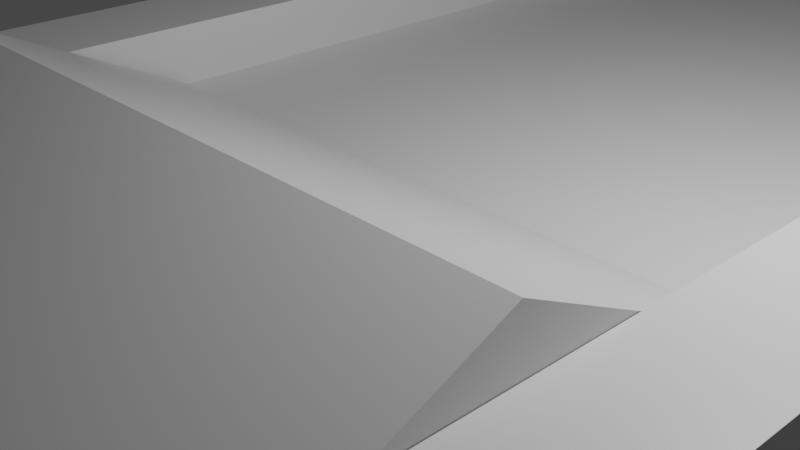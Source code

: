 # Source: Lvl1.blend  (saved by Blender 2.81.16; exported with 4.5.12 LTS)
import bpy
from mathutils import Matrix  # noqa: F401  (used for matrix-valued properties, if any)

bpy.ops.wm.read_factory_settings(use_empty=True)
scene = bpy.context.scene
scene.name = 'Scene'

# ---- collections
col_collection = bpy.data.collections.new('Collection'); scene.collection.children.link(col_collection)

# ---- materials (node trees are filled in below, after node groups)
mat_material_001 = bpy.data.materials.new('Material.001')
mat_material_001.alpha_threshold = 0.0
mat_material_001.use_transparent_shadow = False
mat_material_001.line_color = (0.0, 0.0, 0.0, 1.0)
mat_material = bpy.data.materials.new('Material')
mat_material.alpha_threshold = 0.0
mat_material.use_transparent_shadow = False
mat_material.line_color = (0.0, 0.0, 0.0, 1.0)

# ---- material node trees
mat_material_001.use_nodes = True; mat_material_001.node_tree.nodes.clear()
_N = mat_material_001.node_tree.nodes; _L = mat_material_001.node_tree.links
n0 = _N.new('ShaderNodeOutputMaterial'); n0.name = 'Material Output'; n0.location = (300, 300)
n1 = _N.new('ShaderNodeBsdfPrincipled'); n1.name = 'Principled BSDF'; n1.location = (10, 300)
n1.distribution = 'GGX'
n1.subsurface_method = 'BURLEY'
n1.inputs[2].default_value = 0.4
n1.inputs[3].default_value = 1.45
n1.inputs[27].default_value = (0.0, 0.0, 0.0, 1.0)
n1.inputs[28].default_value = 1.0
_L.new(n1.outputs[0], n0.inputs[0])
n0.is_active_output = True
mat_material.use_nodes = True; mat_material.node_tree.nodes.clear()
_N = mat_material.node_tree.nodes; _L = mat_material.node_tree.links
n0 = _N.new('ShaderNodeOutputMaterial'); n0.name = 'Material Output'; n0.location = (300, 300)
n1 = _N.new('ShaderNodeBsdfPrincipled'); n1.name = 'Principled BSDF'; n1.location = (10, 300)
n1.distribution = 'GGX'
n1.subsurface_method = 'BURLEY'
n1.inputs[2].default_value = 0.4
n1.inputs[3].default_value = 1.45
n1.inputs[27].default_value = (0.0, 0.0, 0.0, 1.0)
n1.inputs[28].default_value = 1.0
_L.new(n1.outputs[0], n0.inputs[0])
n0.is_active_output = True

# ---- world
world_world = bpy.data.worlds.new('World'); scene.world = world_world
world_world.use_nodes = True; world_world.node_tree.nodes.clear()
_N = world_world.node_tree.nodes; _L = world_world.node_tree.links
n0 = _N.new('ShaderNodeOutputWorld'); n0.name = 'World Output'; n0.location = (300, 300)
n1 = _N.new('ShaderNodeBackground'); n1.name = 'Background'; n1.location = (10, 300)
n1.inputs[0].default_value = (0.05088, 0.05088, 0.05088, 1.0)
_L.new(n1.outputs[0], n0.inputs[0])
n0.is_active_output = True
world_world.color = (0.05088, 0.05088, 0.05088)
world_world.use_sun_shadow = False
world_world.sun_shadow_jitter_overblur = 0.0

# ---- cameras
cam_camera = bpy.data.cameras.new('Camera')
cam_camera.clip_end = 100.0
cam_camera.ortho_scale = 7.314

# ---- lights
light_light = bpy.data.lights.new('Light', 'POINT')
light_light.transmission_factor = 0.0
light_light.energy = 1000.0
light_light.shadow_soft_size = 0.1
light_light.shadow_maximum_resolution = 0.006
light_light.use_absolute_resolution = True

# ---- meshes
me_cube_001 = bpy.data.meshes.new('Cube.001')
me_cube_001.from_pydata([(-4.783, -0.7228, 4.524), (-4.783, 0.2187, 3.544), (-4.783, -1.703, 3.583), (-3.424, -0.7228, 4.524), (-3.424, 0.2187, 3.544), (-3.424, -1.703, 3.583), (-3.424, -1.7, 3.58), (-4.783, 0.215, 3.541), (-4.783, -1.701, 3.58), (-3.208, 7.562, 3.601), (-3.208, 7.562, 3.002), (-3.208, -7.303, 3.601), (-3.208, -7.303, 3.002), (-5.027, 7.562, 3.601), (-5.027, 7.562, 3.002), (-5.027, -7.303, 3.601), (-5.027, -7.303, 3.002), (-4.111, 7.562, 3.002), (-4.111, -7.303, 3.601), (-4.111, -7.303, 3.002), (-4.111, 7.562, 3.601), (-3.652, -7.303, 3.002), (-3.652, 7.562, 3.601), (-3.652, 7.562, 3.002), (-3.652, -7.303, 3.601), (-3.423, -7.303, 3.002), (-3.423, 7.562, 3.601), (-3.423, 7.562, 3.002), (-3.423, -7.303, 3.601), (-4.569, 7.562, 3.002), (-4.569, -7.303, 3.601), (-4.569, -7.303, 3.002), (-4.569, 7.562, 3.601), (-4.798, 7.562, 3.002), (-4.798, -7.303, 3.601), (-4.798, -7.303, 3.002), (-4.798, 7.562, 3.601), (-3.194, 7.562, 4.12), (-3.194, -7.303, 4.12), (-3.423, 7.562, 4.12), (-3.423, -7.303, 4.12), (-4.798, -7.303, 4.104), (-5.027, -7.303, 4.104), (-5.027, 7.562, 4.104), (-4.798, 7.562, 4.104), (-3.195, 7.562, 4.121), (-3.195, -7.303, 4.121)], [], [(0, 1, 7, 8, 2), (5, 6, 4, 3), (3, 4, 1, 0), (2, 5, 3, 0), (15, 34, 41, 42), (35, 34, 15, 16), (16, 15, 13, 14), (27, 10, 12, 25), (10, 9, 11, 12), (27, 26, 9, 10), (29, 32, 20, 17), (29, 17, 19, 31), (21, 24, 18, 19), (30, 18, 24, 28, 26, 22, 20, 32, 36, 34), (25, 28, 24, 21), (17, 20, 22, 23), (17, 23, 21, 19), (12, 11, 28, 25), (26, 28, 40, 39), (23, 22, 26, 27), (23, 27, 25, 21), (33, 29, 31, 35), (33, 36, 32, 29), (19, 18, 30, 31), (14, 13, 36, 33), (14, 33, 35, 16), (31, 30, 34, 35), (37, 39, 40, 38), (28, 11, 38, 40), (11, 9, 37, 38), (9, 26, 39, 37), (44, 43, 42, 41), (13, 15, 42, 43), (34, 36, 44, 41), (36, 13, 43, 44), (38, 37, 45, 46)])
me_cube_001.polygons.foreach_set('material_index', [0, 0, 0, 0, 1, 1, 1, 1, 1, 1, 1, 1, 1, 1, 1, 1, 1, 1, 1, 1, 1, 1, 1, 1, 1, 1, 1, 1, 1, 1, 1, 1, 1, 1, 1, 1])
_uv = me_cube_001.uv_layers.new(name='UVMap')
_uv.uv.foreach_set('vector', [0.375, 0.0, 0.625, 0.0, 0.625, 0.0009404, 0.3756, 0.25, 0.375, 0.25, 0.375, 0.5, 0.3758, 0.5, 0.625, 0.75, 0.375, 0.75, 0.375, 0.75, 0.625, 0.75, 0.625, 1.0, 0.375, 1.0, 0.125, 0.5, 0.375, 0.5, 0.375, 0.75, 0.125, 0.75, 0.625, 1.0, 0.625, 0.9688, 0.625, 0.9688, 0.625, 1.0, 0.375, 0.9688, 0.625, 0.9688, 0.625, 1.0, 0.375, 1.0, 0.375, 0.0, 0.625, 0.0, 0.625, 0.25, 0.375, 0.25, 0.3438, 0.5, 0.375, 0.5, 0.375, 0.75, 0.3438, 0.75, 0.375, 0.5, 0.625, 0.5, 0.625, 0.75, 0.375, 0.75, 0.375, 0.4688, 0.625, 0.4688, 0.625, 0.5, 0.375, 0.5, 0.375, 0.3125, 0.625, 0.3125, 0.625, 0.375, 0.375, 0.375, 0.1875, 0.5, 0.25, 0.5, 0.25, 0.75, 0.1875, 0.75, 0.375, 0.8125, 0.625, 0.8125, 0.625, 0.875, 0.375, 0.875, 0.8125, 0.75, 0.75, 0.75, 0.6875, 0.75, 0.6562, 0.75, 0.6562, 0.5, 0.6875, 0.5, 0.75, 0.5, 0.8125, 0.5, 0.8438, 0.5, 0.8438, 0.75, 0.375, 0.7812, 0.625, 0.7812, 0.625, 0.8125, 0.375, 0.8125, 0.375, 0.375, 0.625, 0.375, 0.625, 0.4375, 0.375, 0.4375, 0.25, 0.5, 0.3125, 0.5, 0.3125, 0.75, 0.25, 0.75, 0.375, 0.75, 0.625, 0.75, 0.625, 0.7812, 0.375, 0.7812, 0.6562, 0.5, 0.6562, 0.75, 0.6562, 0.75, 0.6562, 0.5, 0.375, 0.4375, 0.625, 0.4375, 0.625, 0.4688, 0.375, 0.4688, 0.3125, 0.5, 0.3438, 0.5, 0.3438, 0.75, 0.3125, 0.75, 0.1562, 0.5, 0.1875, 0.5, 0.1875, 0.75, 0.1562, 0.75, 0.375, 0.2812, 0.625, 0.2812, 0.625, 0.3125, 0.375, 0.3125, 0.375, 0.875, 0.625, 0.875, 0.625, 0.9375, 0.375, 0.9375, 0.375, 0.25, 0.625, 0.25, 0.625, 0.2812, 0.375, 0.2812, 0.125, 0.5, 0.1562, 0.5, 0.1562, 0.75, 0.125, 0.75, 0.375, 0.9375, 0.625, 0.9375, 0.625, 0.9688, 0.375, 0.9688, 0.625, 0.5, 0.6562, 0.5, 0.6562, 0.75, 0.625, 0.75, 0.625, 0.7812, 0.625, 0.75, 0.625, 0.75, 0.625, 0.7812, 0.625, 0.75, 0.625, 0.5, 0.625, 0.5, 0.625, 0.75, 0.625, 0.5, 0.625, 0.4688, 0.625, 0.4688, 0.625, 0.5, 0.8438, 0.5, 0.875, 0.5, 0.875, 0.75, 0.8438, 0.75, 0.625, 0.25, 0.625, 0.0, 0.625, 0.0, 0.625, 0.25, 0.8438, 0.75, 0.8438, 0.5, 0.8438, 0.5, 0.8438, 0.75, 0.625, 0.2812, 0.625, 0.25, 0.625, 0.25, 0.625, 0.2812, 0.625, 0.75, 0.625, 0.5, 0.625, 0.5, 0.625, 0.75])
me_cube_001.materials.append(mat_material_001)
me_cube_001.materials.append(mat_material)
me_cube_001.use_remesh_preserve_volume = False
me_cube_001.use_remesh_preserve_attributes = False
me_cube_001.use_mirror_vertex_groups = False
me_cube_001.update()

# ---- objects
ob_light = bpy.data.objects.new('Light', light_light)
ob_camera = bpy.data.objects.new('Camera', cam_camera)
ob_lvl1 = bpy.data.objects.new('Lvl1', me_cube_001)

# ---- transforms, parenting, visibility, modifiers, constraints
ob_light.location = (4.076, 1.005, 5.904)
ob_light.rotation_euler = (0.6503, 0.05522, 1.866)
ob_light.lock_rotations_4d = False
ob_light.empty_display_type = 'ARROWS'
ob_light.color = (0.0, 0.0, 0.0, 0.0)
ob_light.lineart.crease_threshold = 0.0
ob_camera.location = (7.359, -6.926, 4.958)
ob_camera.rotation_euler = (1.109, 0.0, 0.8149)
ob_camera.lock_rotations_4d = False
ob_camera.empty_display_type = 'ARROWS'
ob_camera.color = (0.0, 0.0, 0.0, 0.0)
ob_camera.display_type = 'WIRE'
ob_camera.lineart.crease_threshold = 0.0
ob_lvl1.location = (23.12, -0.4056, -4.79)
ob_lvl1.scale = (5.625, 3.125, 1.451)
ob_lvl1.lock_rotations_4d = False
ob_lvl1.empty_display_type = 'ARROWS'
ob_lvl1.lineart.crease_threshold = 0.0

# ---- collection membership
col_collection.objects.link(ob_light)
col_collection.objects.link(ob_camera)
col_collection.objects.link(ob_lvl1)

# ---- scene / render settings (as saved in the file)
scene.camera = ob_camera
scene.frame_start = 1; scene.frame_end = 250; scene.frame_set(1)
scene.render.engine = 'BLENDER_EEVEE_NEXT'
scene.cycles.use_denoising = False
scene.cycles.samples = 128
scene.cycles.sampling_pattern = 'TABULATED_SOBOL'
scene.cycles.use_adaptive_sampling = False
scene.cycles.use_light_tree = False
scene.view_settings.view_transform = 'Filmic'
bpy.context.view_layer.update()
